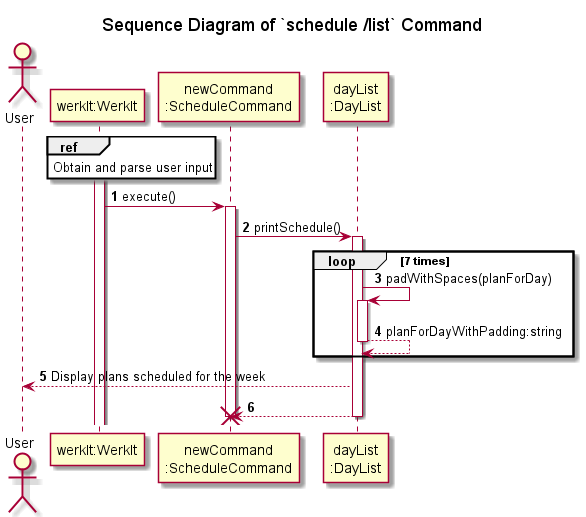

The diagram above was rendered by PlantUML. Its source (embedded in the PNG):
@startuml
'https://plantuml.com/sequence-diagram
!include ../../Style.puml

autonumber

title Sequence Diagram of `schedule /list` Command

actor   User
participant "werkIt:WerkIt" AS WerkIt
participant "newCommand\n:ScheduleCommand" AS newCommand
participant "dayList\n:DayList" AS DayList


activate WerkIt
ref over WerkIt
Obtain and parse user input
end

WerkIt -> newCommand : execute()
activate newCommand

newCommand -> DayList : printSchedule()
activate DayList
loop 7 times

DayList -> DayList : padWithSpaces(planForDay)
activate DayList
return planForDayWithPadding:string

end
User <-- DayList : Display plans scheduled for the week
return
destroy newCommand
@enduml